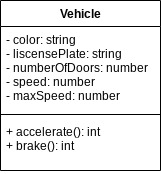

The diagram above was exported from draw.io. Its source (the exported page's mxGraphModel, read from the mxfile embedded in the PNG):
<mxGraphModel dx="998" dy="320" grid="1" gridSize="10" guides="1" tooltips="1" connect="1" arrows="1" fold="1" page="1" pageScale="1" pageWidth="827" pageHeight="1169" math="0" shadow="0">
  <root>
    <mxCell id="0" />
    <mxCell id="1" parent="0" />
    <mxCell id="2" value="Vehicle" style="swimlane;fontStyle=1;align=center;verticalAlign=top;childLayout=stackLayout;horizontal=1;startSize=26;horizontalStack=0;resizeParent=1;resizeParentMax=0;resizeLast=0;collapsible=1;marginBottom=0;" vertex="1" parent="1">
      <mxGeometry x="380" y="70" width="160" height="170" as="geometry" />
    </mxCell>
    <mxCell id="3" value="- color: string&#10;- liscensePlate: string&#10;- numberOfDoors: number&#10;- speed: number&#10;- maxSpeed: number" style="text;strokeColor=none;fillColor=none;align=left;verticalAlign=top;spacingLeft=4;spacingRight=4;overflow=hidden;rotatable=0;points=[[0,0.5],[1,0.5]];portConstraint=eastwest;" vertex="1" parent="2">
      <mxGeometry y="26" width="160" height="84" as="geometry" />
    </mxCell>
    <mxCell id="4" value="" style="line;strokeWidth=1;fillColor=none;align=left;verticalAlign=middle;spacingTop=-1;spacingLeft=3;spacingRight=3;rotatable=0;labelPosition=right;points=[];portConstraint=eastwest;strokeColor=inherit;" vertex="1" parent="2">
      <mxGeometry y="110" width="160" height="8" as="geometry" />
    </mxCell>
    <mxCell id="5" value="+ accelerate(): int&#10;+ brake(): int" style="text;strokeColor=none;fillColor=none;align=left;verticalAlign=top;spacingLeft=4;spacingRight=4;overflow=hidden;rotatable=0;points=[[0,0.5],[1,0.5]];portConstraint=eastwest;" vertex="1" parent="2">
      <mxGeometry y="118" width="160" height="52" as="geometry" />
    </mxCell>
  </root>
</mxGraphModel>